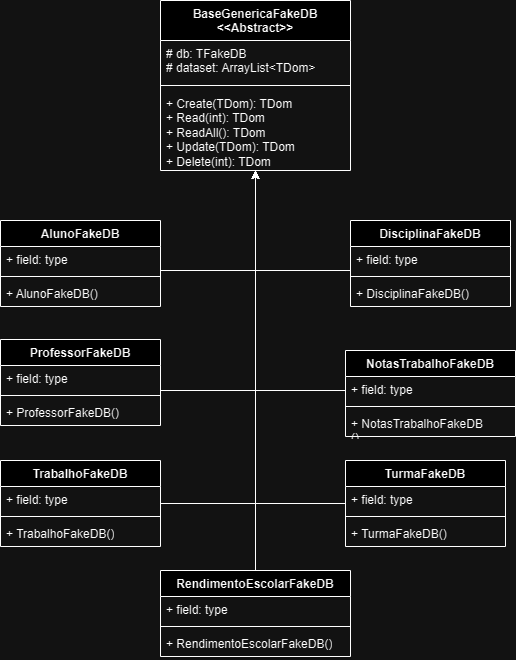

The diagram above was exported from draw.io. Its source (the exported page's mxGraphModel, read from the mxfile embedded in the PNG):
<mxGraphModel dx="1426" dy="751" grid="1" gridSize="10" guides="1" tooltips="1" connect="1" arrows="1" fold="1" page="1" pageScale="1" pageWidth="980" pageHeight="1390" math="0" shadow="0">
  <root>
    <mxCell id="0" />
    <mxCell id="1" parent="0" />
    <mxCell id="Z8cGdTL73N-1OXUmilTy-1" value="BaseGenericaFakeDB&lt;br&gt;&amp;lt;&amp;lt;Abstract&amp;gt;&amp;gt;" style="swimlane;fontStyle=1;align=center;verticalAlign=top;childLayout=stackLayout;horizontal=1;startSize=40;horizontalStack=0;resizeParent=1;resizeParentMax=0;resizeLast=0;collapsible=1;marginBottom=0;whiteSpace=wrap;html=1;" vertex="1" parent="1">
      <mxGeometry x="410" y="20" width="190" height="170" as="geometry" />
    </mxCell>
    <mxCell id="Z8cGdTL73N-1OXUmilTy-2" value="# db: TFakeDB&lt;br&gt;# dataset: ArrayList&amp;lt;TDom&amp;gt;" style="text;strokeColor=none;fillColor=none;align=left;verticalAlign=top;spacingLeft=4;spacingRight=4;overflow=hidden;rotatable=0;points=[[0,0.5],[1,0.5]];portConstraint=eastwest;whiteSpace=wrap;html=1;" vertex="1" parent="Z8cGdTL73N-1OXUmilTy-1">
      <mxGeometry y="40" width="190" height="40" as="geometry" />
    </mxCell>
    <mxCell id="Z8cGdTL73N-1OXUmilTy-3" value="" style="line;strokeWidth=1;fillColor=none;align=left;verticalAlign=middle;spacingTop=-1;spacingLeft=3;spacingRight=3;rotatable=0;labelPosition=right;points=[];portConstraint=eastwest;strokeColor=inherit;" vertex="1" parent="Z8cGdTL73N-1OXUmilTy-1">
      <mxGeometry y="80" width="190" height="10" as="geometry" />
    </mxCell>
    <mxCell id="Z8cGdTL73N-1OXUmilTy-4" value="+ Create(TDom): TDom&lt;br&gt;+ Read(int): TDom&lt;br&gt;+ ReadAll(): TDom&lt;br&gt;+ Update(TDom): TDom&lt;br&gt;+ Delete(int): TDom" style="text;strokeColor=none;fillColor=none;align=left;verticalAlign=top;spacingLeft=4;spacingRight=4;overflow=hidden;rotatable=0;points=[[0,0.5],[1,0.5]];portConstraint=eastwest;whiteSpace=wrap;html=1;" vertex="1" parent="Z8cGdTL73N-1OXUmilTy-1">
      <mxGeometry y="90" width="190" height="80" as="geometry" />
    </mxCell>
    <mxCell id="Z8cGdTL73N-1OXUmilTy-5" style="edgeStyle=orthogonalEdgeStyle;rounded=0;orthogonalLoop=1;jettySize=auto;html=1;" edge="1" parent="1" source="Z8cGdTL73N-1OXUmilTy-6" target="Z8cGdTL73N-1OXUmilTy-4">
      <mxGeometry relative="1" as="geometry">
        <Array as="points">
          <mxPoint x="505" y="290" />
        </Array>
      </mxGeometry>
    </mxCell>
    <mxCell id="Z8cGdTL73N-1OXUmilTy-6" value="AlunoFakeDB" style="swimlane;fontStyle=1;align=center;verticalAlign=top;childLayout=stackLayout;horizontal=1;startSize=26;horizontalStack=0;resizeParent=1;resizeParentMax=0;resizeLast=0;collapsible=1;marginBottom=0;whiteSpace=wrap;html=1;" vertex="1" parent="1">
      <mxGeometry x="250" y="240" width="160" height="86" as="geometry" />
    </mxCell>
    <mxCell id="Z8cGdTL73N-1OXUmilTy-7" value="+ field: type" style="text;strokeColor=none;fillColor=none;align=left;verticalAlign=top;spacingLeft=4;spacingRight=4;overflow=hidden;rotatable=0;points=[[0,0.5],[1,0.5]];portConstraint=eastwest;whiteSpace=wrap;html=1;" vertex="1" parent="Z8cGdTL73N-1OXUmilTy-6">
      <mxGeometry y="26" width="160" height="26" as="geometry" />
    </mxCell>
    <mxCell id="Z8cGdTL73N-1OXUmilTy-8" value="" style="line;strokeWidth=1;fillColor=none;align=left;verticalAlign=middle;spacingTop=-1;spacingLeft=3;spacingRight=3;rotatable=0;labelPosition=right;points=[];portConstraint=eastwest;strokeColor=inherit;" vertex="1" parent="Z8cGdTL73N-1OXUmilTy-6">
      <mxGeometry y="52" width="160" height="8" as="geometry" />
    </mxCell>
    <mxCell id="Z8cGdTL73N-1OXUmilTy-9" value="+ AlunoFakeDB()" style="text;strokeColor=none;fillColor=none;align=left;verticalAlign=top;spacingLeft=4;spacingRight=4;overflow=hidden;rotatable=0;points=[[0,0.5],[1,0.5]];portConstraint=eastwest;whiteSpace=wrap;html=1;" vertex="1" parent="Z8cGdTL73N-1OXUmilTy-6">
      <mxGeometry y="60" width="160" height="26" as="geometry" />
    </mxCell>
    <mxCell id="Z8cGdTL73N-1OXUmilTy-10" value="ProfessorFakeDB" style="swimlane;fontStyle=1;align=center;verticalAlign=top;childLayout=stackLayout;horizontal=1;startSize=26;horizontalStack=0;resizeParent=1;resizeParentMax=0;resizeLast=0;collapsible=1;marginBottom=0;whiteSpace=wrap;html=1;" vertex="1" parent="1">
      <mxGeometry x="250" y="359" width="160" height="86" as="geometry" />
    </mxCell>
    <mxCell id="Z8cGdTL73N-1OXUmilTy-11" value="+ field: type" style="text;strokeColor=none;fillColor=none;align=left;verticalAlign=top;spacingLeft=4;spacingRight=4;overflow=hidden;rotatable=0;points=[[0,0.5],[1,0.5]];portConstraint=eastwest;whiteSpace=wrap;html=1;" vertex="1" parent="Z8cGdTL73N-1OXUmilTy-10">
      <mxGeometry y="26" width="160" height="26" as="geometry" />
    </mxCell>
    <mxCell id="Z8cGdTL73N-1OXUmilTy-12" value="" style="line;strokeWidth=1;fillColor=none;align=left;verticalAlign=middle;spacingTop=-1;spacingLeft=3;spacingRight=3;rotatable=0;labelPosition=right;points=[];portConstraint=eastwest;strokeColor=inherit;" vertex="1" parent="Z8cGdTL73N-1OXUmilTy-10">
      <mxGeometry y="52" width="160" height="8" as="geometry" />
    </mxCell>
    <mxCell id="Z8cGdTL73N-1OXUmilTy-13" value="+ ProfessorFakeDB()" style="text;strokeColor=none;fillColor=none;align=left;verticalAlign=top;spacingLeft=4;spacingRight=4;overflow=hidden;rotatable=0;points=[[0,0.5],[1,0.5]];portConstraint=eastwest;whiteSpace=wrap;html=1;" vertex="1" parent="Z8cGdTL73N-1OXUmilTy-10">
      <mxGeometry y="60" width="160" height="26" as="geometry" />
    </mxCell>
    <mxCell id="Z8cGdTL73N-1OXUmilTy-14" value="DisciplinaFakeDB" style="swimlane;fontStyle=1;align=center;verticalAlign=top;childLayout=stackLayout;horizontal=1;startSize=26;horizontalStack=0;resizeParent=1;resizeParentMax=0;resizeLast=0;collapsible=1;marginBottom=0;whiteSpace=wrap;html=1;" vertex="1" parent="1">
      <mxGeometry x="600" y="240" width="160" height="86" as="geometry" />
    </mxCell>
    <mxCell id="Z8cGdTL73N-1OXUmilTy-15" value="+ field: type" style="text;strokeColor=none;fillColor=none;align=left;verticalAlign=top;spacingLeft=4;spacingRight=4;overflow=hidden;rotatable=0;points=[[0,0.5],[1,0.5]];portConstraint=eastwest;whiteSpace=wrap;html=1;" vertex="1" parent="Z8cGdTL73N-1OXUmilTy-14">
      <mxGeometry y="26" width="160" height="26" as="geometry" />
    </mxCell>
    <mxCell id="Z8cGdTL73N-1OXUmilTy-16" value="" style="line;strokeWidth=1;fillColor=none;align=left;verticalAlign=middle;spacingTop=-1;spacingLeft=3;spacingRight=3;rotatable=0;labelPosition=right;points=[];portConstraint=eastwest;strokeColor=inherit;" vertex="1" parent="Z8cGdTL73N-1OXUmilTy-14">
      <mxGeometry y="52" width="160" height="8" as="geometry" />
    </mxCell>
    <mxCell id="Z8cGdTL73N-1OXUmilTy-17" value="+ DisciplinaFakeDB()" style="text;strokeColor=none;fillColor=none;align=left;verticalAlign=top;spacingLeft=4;spacingRight=4;overflow=hidden;rotatable=0;points=[[0,0.5],[1,0.5]];portConstraint=eastwest;whiteSpace=wrap;html=1;" vertex="1" parent="Z8cGdTL73N-1OXUmilTy-14">
      <mxGeometry y="60" width="160" height="26" as="geometry" />
    </mxCell>
    <mxCell id="Z8cGdTL73N-1OXUmilTy-18" style="edgeStyle=orthogonalEdgeStyle;rounded=0;orthogonalLoop=1;jettySize=auto;html=1;" edge="1" parent="1" source="Z8cGdTL73N-1OXUmilTy-19" target="Z8cGdTL73N-1OXUmilTy-4">
      <mxGeometry relative="1" as="geometry">
        <Array as="points">
          <mxPoint x="505" y="410" />
        </Array>
      </mxGeometry>
    </mxCell>
    <mxCell id="Z8cGdTL73N-1OXUmilTy-19" value="NotasTrabalhoFakeDB" style="swimlane;fontStyle=1;align=center;verticalAlign=top;childLayout=stackLayout;horizontal=1;startSize=26;horizontalStack=0;resizeParent=1;resizeParentMax=0;resizeLast=0;collapsible=1;marginBottom=0;whiteSpace=wrap;html=1;" vertex="1" parent="1">
      <mxGeometry x="595" y="370" width="170" height="86" as="geometry" />
    </mxCell>
    <mxCell id="Z8cGdTL73N-1OXUmilTy-20" value="+ field: type" style="text;strokeColor=none;fillColor=none;align=left;verticalAlign=top;spacingLeft=4;spacingRight=4;overflow=hidden;rotatable=0;points=[[0,0.5],[1,0.5]];portConstraint=eastwest;whiteSpace=wrap;html=1;" vertex="1" parent="Z8cGdTL73N-1OXUmilTy-19">
      <mxGeometry y="26" width="170" height="26" as="geometry" />
    </mxCell>
    <mxCell id="Z8cGdTL73N-1OXUmilTy-21" value="" style="line;strokeWidth=1;fillColor=none;align=left;verticalAlign=middle;spacingTop=-1;spacingLeft=3;spacingRight=3;rotatable=0;labelPosition=right;points=[];portConstraint=eastwest;strokeColor=inherit;" vertex="1" parent="Z8cGdTL73N-1OXUmilTy-19">
      <mxGeometry y="52" width="170" height="8" as="geometry" />
    </mxCell>
    <mxCell id="Z8cGdTL73N-1OXUmilTy-22" value="+ NotasTrabalhoFakeDB&lt;br&gt;()" style="text;strokeColor=none;fillColor=none;align=left;verticalAlign=top;spacingLeft=4;spacingRight=4;overflow=hidden;rotatable=0;points=[[0,0.5],[1,0.5]];portConstraint=eastwest;whiteSpace=wrap;html=1;" vertex="1" parent="Z8cGdTL73N-1OXUmilTy-19">
      <mxGeometry y="60" width="170" height="26" as="geometry" />
    </mxCell>
    <mxCell id="Z8cGdTL73N-1OXUmilTy-23" style="edgeStyle=orthogonalEdgeStyle;rounded=0;orthogonalLoop=1;jettySize=auto;html=1;" edge="1" parent="1" source="Z8cGdTL73N-1OXUmilTy-24" target="Z8cGdTL73N-1OXUmilTy-4">
      <mxGeometry relative="1" as="geometry">
        <Array as="points">
          <mxPoint x="505" y="500" />
          <mxPoint x="505" y="500" />
        </Array>
      </mxGeometry>
    </mxCell>
    <mxCell id="Z8cGdTL73N-1OXUmilTy-24" value="RendimentoEscolarFakeDB" style="swimlane;fontStyle=1;align=center;verticalAlign=top;childLayout=stackLayout;horizontal=1;startSize=26;horizontalStack=0;resizeParent=1;resizeParentMax=0;resizeLast=0;collapsible=1;marginBottom=0;whiteSpace=wrap;html=1;" vertex="1" parent="1">
      <mxGeometry x="410" y="590" width="190" height="86" as="geometry" />
    </mxCell>
    <mxCell id="Z8cGdTL73N-1OXUmilTy-25" value="+ field: type" style="text;strokeColor=none;fillColor=none;align=left;verticalAlign=top;spacingLeft=4;spacingRight=4;overflow=hidden;rotatable=0;points=[[0,0.5],[1,0.5]];portConstraint=eastwest;whiteSpace=wrap;html=1;" vertex="1" parent="Z8cGdTL73N-1OXUmilTy-24">
      <mxGeometry y="26" width="190" height="26" as="geometry" />
    </mxCell>
    <mxCell id="Z8cGdTL73N-1OXUmilTy-26" value="" style="line;strokeWidth=1;fillColor=none;align=left;verticalAlign=middle;spacingTop=-1;spacingLeft=3;spacingRight=3;rotatable=0;labelPosition=right;points=[];portConstraint=eastwest;strokeColor=inherit;" vertex="1" parent="Z8cGdTL73N-1OXUmilTy-24">
      <mxGeometry y="52" width="190" height="8" as="geometry" />
    </mxCell>
    <mxCell id="Z8cGdTL73N-1OXUmilTy-27" value="+ RendimentoEscolarFakeDB()" style="text;strokeColor=none;fillColor=none;align=left;verticalAlign=top;spacingLeft=4;spacingRight=4;overflow=hidden;rotatable=0;points=[[0,0.5],[1,0.5]];portConstraint=eastwest;whiteSpace=wrap;html=1;" vertex="1" parent="Z8cGdTL73N-1OXUmilTy-24">
      <mxGeometry y="60" width="190" height="26" as="geometry" />
    </mxCell>
    <mxCell id="Z8cGdTL73N-1OXUmilTy-28" value="" style="text;strokeColor=none;fillColor=none;align=left;verticalAlign=middle;spacingTop=-1;spacingLeft=4;spacingRight=4;rotatable=0;labelPosition=right;points=[];portConstraint=eastwest;" vertex="1" parent="1">
      <mxGeometry x="480" y="419" width="20" height="14" as="geometry" />
    </mxCell>
    <mxCell id="Z8cGdTL73N-1OXUmilTy-29" style="edgeStyle=orthogonalEdgeStyle;rounded=0;orthogonalLoop=1;jettySize=auto;html=1;" edge="1" parent="1" source="Z8cGdTL73N-1OXUmilTy-30" target="Z8cGdTL73N-1OXUmilTy-4">
      <mxGeometry relative="1" as="geometry">
        <Array as="points">
          <mxPoint x="505" y="523" />
        </Array>
      </mxGeometry>
    </mxCell>
    <mxCell id="Z8cGdTL73N-1OXUmilTy-30" value="TrabalhoFakeDB" style="swimlane;fontStyle=1;align=center;verticalAlign=top;childLayout=stackLayout;horizontal=1;startSize=26;horizontalStack=0;resizeParent=1;resizeParentMax=0;resizeLast=0;collapsible=1;marginBottom=0;whiteSpace=wrap;html=1;" vertex="1" parent="1">
      <mxGeometry x="250" y="480" width="160" height="86" as="geometry" />
    </mxCell>
    <mxCell id="Z8cGdTL73N-1OXUmilTy-31" value="+ field: type" style="text;strokeColor=none;fillColor=none;align=left;verticalAlign=top;spacingLeft=4;spacingRight=4;overflow=hidden;rotatable=0;points=[[0,0.5],[1,0.5]];portConstraint=eastwest;whiteSpace=wrap;html=1;" vertex="1" parent="Z8cGdTL73N-1OXUmilTy-30">
      <mxGeometry y="26" width="160" height="26" as="geometry" />
    </mxCell>
    <mxCell id="Z8cGdTL73N-1OXUmilTy-32" value="" style="line;strokeWidth=1;fillColor=none;align=left;verticalAlign=middle;spacingTop=-1;spacingLeft=3;spacingRight=3;rotatable=0;labelPosition=right;points=[];portConstraint=eastwest;strokeColor=inherit;" vertex="1" parent="Z8cGdTL73N-1OXUmilTy-30">
      <mxGeometry y="52" width="160" height="8" as="geometry" />
    </mxCell>
    <mxCell id="Z8cGdTL73N-1OXUmilTy-33" value="+ TrabalhoFakeDB()" style="text;strokeColor=none;fillColor=none;align=left;verticalAlign=top;spacingLeft=4;spacingRight=4;overflow=hidden;rotatable=0;points=[[0,0.5],[1,0.5]];portConstraint=eastwest;whiteSpace=wrap;html=1;" vertex="1" parent="Z8cGdTL73N-1OXUmilTy-30">
      <mxGeometry y="60" width="160" height="26" as="geometry" />
    </mxCell>
    <mxCell id="Z8cGdTL73N-1OXUmilTy-34" style="edgeStyle=orthogonalEdgeStyle;rounded=0;orthogonalLoop=1;jettySize=auto;html=1;" edge="1" parent="1" source="Z8cGdTL73N-1OXUmilTy-35" target="Z8cGdTL73N-1OXUmilTy-4">
      <mxGeometry relative="1" as="geometry">
        <Array as="points">
          <mxPoint x="505" y="523" />
        </Array>
      </mxGeometry>
    </mxCell>
    <mxCell id="Z8cGdTL73N-1OXUmilTy-35" value="TurmaFakeDB" style="swimlane;fontStyle=1;align=center;verticalAlign=top;childLayout=stackLayout;horizontal=1;startSize=26;horizontalStack=0;resizeParent=1;resizeParentMax=0;resizeLast=0;collapsible=1;marginBottom=0;whiteSpace=wrap;html=1;" vertex="1" parent="1">
      <mxGeometry x="595" y="480" width="160" height="86" as="geometry" />
    </mxCell>
    <mxCell id="Z8cGdTL73N-1OXUmilTy-36" value="+ field: type" style="text;strokeColor=none;fillColor=none;align=left;verticalAlign=top;spacingLeft=4;spacingRight=4;overflow=hidden;rotatable=0;points=[[0,0.5],[1,0.5]];portConstraint=eastwest;whiteSpace=wrap;html=1;" vertex="1" parent="Z8cGdTL73N-1OXUmilTy-35">
      <mxGeometry y="26" width="160" height="26" as="geometry" />
    </mxCell>
    <mxCell id="Z8cGdTL73N-1OXUmilTy-37" value="" style="line;strokeWidth=1;fillColor=none;align=left;verticalAlign=middle;spacingTop=-1;spacingLeft=3;spacingRight=3;rotatable=0;labelPosition=right;points=[];portConstraint=eastwest;strokeColor=inherit;" vertex="1" parent="Z8cGdTL73N-1OXUmilTy-35">
      <mxGeometry y="52" width="160" height="8" as="geometry" />
    </mxCell>
    <mxCell id="Z8cGdTL73N-1OXUmilTy-38" value="+ TurmaFakeDB()" style="text;strokeColor=none;fillColor=none;align=left;verticalAlign=top;spacingLeft=4;spacingRight=4;overflow=hidden;rotatable=0;points=[[0,0.5],[1,0.5]];portConstraint=eastwest;whiteSpace=wrap;html=1;" vertex="1" parent="Z8cGdTL73N-1OXUmilTy-35">
      <mxGeometry y="60" width="160" height="26" as="geometry" />
    </mxCell>
    <mxCell id="Z8cGdTL73N-1OXUmilTy-39" style="edgeStyle=orthogonalEdgeStyle;rounded=0;orthogonalLoop=1;jettySize=auto;html=1;" edge="1" parent="1" source="Z8cGdTL73N-1OXUmilTy-15" target="Z8cGdTL73N-1OXUmilTy-4">
      <mxGeometry relative="1" as="geometry">
        <Array as="points">
          <mxPoint x="505" y="290" />
        </Array>
      </mxGeometry>
    </mxCell>
    <mxCell id="Z8cGdTL73N-1OXUmilTy-40" style="edgeStyle=orthogonalEdgeStyle;rounded=0;orthogonalLoop=1;jettySize=auto;html=1;" edge="1" parent="1" source="Z8cGdTL73N-1OXUmilTy-11" target="Z8cGdTL73N-1OXUmilTy-4">
      <mxGeometry relative="1" as="geometry">
        <Array as="points">
          <mxPoint x="505" y="410" />
        </Array>
      </mxGeometry>
    </mxCell>
  </root>
</mxGraphModel>